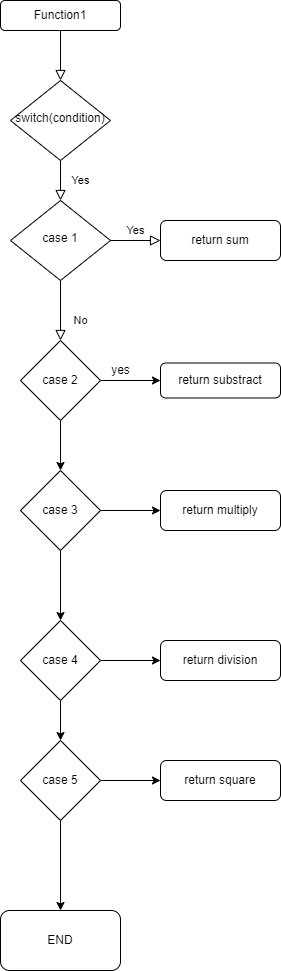

The diagram above was exported from draw.io. Its source (the exported page's mxGraphModel, read from the mxfile embedded in the PNG):
<mxGraphModel dx="1384" dy="761" grid="1" gridSize="10" guides="1" tooltips="1" connect="1" arrows="1" fold="1" page="1" pageScale="1" pageWidth="827" pageHeight="1169" math="0" shadow="0">
  <root>
    <mxCell id="WIyWlLk6GJQsqaUBKTNV-0" />
    <mxCell id="WIyWlLk6GJQsqaUBKTNV-1" parent="WIyWlLk6GJQsqaUBKTNV-0" />
    <mxCell id="WIyWlLk6GJQsqaUBKTNV-2" value="" style="rounded=0;html=1;jettySize=auto;orthogonalLoop=1;fontSize=11;endArrow=block;endFill=0;endSize=8;strokeWidth=1;shadow=0;labelBackgroundColor=none;edgeStyle=orthogonalEdgeStyle;" parent="WIyWlLk6GJQsqaUBKTNV-1" source="WIyWlLk6GJQsqaUBKTNV-3" target="WIyWlLk6GJQsqaUBKTNV-6" edge="1">
      <mxGeometry relative="1" as="geometry" />
    </mxCell>
    <mxCell id="WIyWlLk6GJQsqaUBKTNV-3" value="Function1" style="rounded=1;whiteSpace=wrap;html=1;fontSize=12;glass=0;strokeWidth=1;shadow=0;direction=east;" parent="WIyWlLk6GJQsqaUBKTNV-1" vertex="1">
      <mxGeometry x="160" y="90" width="120" height="30" as="geometry" />
    </mxCell>
    <mxCell id="WIyWlLk6GJQsqaUBKTNV-4" value="Yes" style="rounded=0;html=1;jettySize=auto;orthogonalLoop=1;fontSize=11;endArrow=block;endFill=0;endSize=8;strokeWidth=1;shadow=0;labelBackgroundColor=none;edgeStyle=orthogonalEdgeStyle;" parent="WIyWlLk6GJQsqaUBKTNV-1" source="WIyWlLk6GJQsqaUBKTNV-6" target="WIyWlLk6GJQsqaUBKTNV-10" edge="1">
      <mxGeometry y="20" relative="1" as="geometry">
        <mxPoint as="offset" />
      </mxGeometry>
    </mxCell>
    <mxCell id="WIyWlLk6GJQsqaUBKTNV-6" value="switch(condition)" style="rhombus;whiteSpace=wrap;html=1;shadow=0;fontFamily=Helvetica;fontSize=12;align=center;strokeWidth=1;spacing=6;spacingTop=-4;direction=east;" parent="WIyWlLk6GJQsqaUBKTNV-1" vertex="1">
      <mxGeometry x="170" y="170" width="100" height="80" as="geometry" />
    </mxCell>
    <mxCell id="WIyWlLk6GJQsqaUBKTNV-8" value="No" style="rounded=0;html=1;jettySize=auto;orthogonalLoop=1;fontSize=11;endArrow=block;endFill=0;endSize=8;strokeWidth=1;shadow=0;labelBackgroundColor=none;edgeStyle=orthogonalEdgeStyle;" parent="WIyWlLk6GJQsqaUBKTNV-1" source="WIyWlLk6GJQsqaUBKTNV-10" edge="1">
      <mxGeometry x="0.3333" y="20" relative="1" as="geometry">
        <mxPoint as="offset" />
        <mxPoint x="220" y="430" as="targetPoint" />
      </mxGeometry>
    </mxCell>
    <mxCell id="WIyWlLk6GJQsqaUBKTNV-9" value="Yes" style="edgeStyle=orthogonalEdgeStyle;rounded=0;html=1;jettySize=auto;orthogonalLoop=1;fontSize=11;endArrow=block;endFill=0;endSize=8;strokeWidth=1;shadow=0;labelBackgroundColor=none;" parent="WIyWlLk6GJQsqaUBKTNV-1" source="WIyWlLk6GJQsqaUBKTNV-10" target="WIyWlLk6GJQsqaUBKTNV-12" edge="1">
      <mxGeometry y="10" relative="1" as="geometry">
        <mxPoint as="offset" />
      </mxGeometry>
    </mxCell>
    <mxCell id="WIyWlLk6GJQsqaUBKTNV-10" value="case 1" style="rhombus;whiteSpace=wrap;html=1;shadow=0;fontFamily=Helvetica;fontSize=12;align=center;strokeWidth=1;spacing=6;spacingTop=-4;direction=east;" parent="WIyWlLk6GJQsqaUBKTNV-1" vertex="1">
      <mxGeometry x="170" y="290" width="100" height="80" as="geometry" />
    </mxCell>
    <mxCell id="WIyWlLk6GJQsqaUBKTNV-12" value="return sum" style="rounded=1;whiteSpace=wrap;html=1;fontSize=12;glass=0;strokeWidth=1;shadow=0;direction=east;" parent="WIyWlLk6GJQsqaUBKTNV-1" vertex="1">
      <mxGeometry x="320" y="310" width="120" height="40" as="geometry" />
    </mxCell>
    <mxCell id="9NU0qLnBwkD8d4-OUf28-2" value="" style="edgeStyle=orthogonalEdgeStyle;rounded=0;orthogonalLoop=1;jettySize=auto;html=1;" edge="1" parent="WIyWlLk6GJQsqaUBKTNV-1" source="9NU0qLnBwkD8d4-OUf28-0" target="9NU0qLnBwkD8d4-OUf28-1">
      <mxGeometry relative="1" as="geometry" />
    </mxCell>
    <mxCell id="9NU0qLnBwkD8d4-OUf28-5" value="" style="edgeStyle=orthogonalEdgeStyle;rounded=0;orthogonalLoop=1;jettySize=auto;html=1;" edge="1" parent="WIyWlLk6GJQsqaUBKTNV-1" source="9NU0qLnBwkD8d4-OUf28-0">
      <mxGeometry relative="1" as="geometry">
        <mxPoint x="220" y="560" as="targetPoint" />
      </mxGeometry>
    </mxCell>
    <mxCell id="9NU0qLnBwkD8d4-OUf28-0" value="case 2" style="rhombus;whiteSpace=wrap;html=1;direction=east;" vertex="1" parent="WIyWlLk6GJQsqaUBKTNV-1">
      <mxGeometry x="180" y="430" width="80" height="80" as="geometry" />
    </mxCell>
    <mxCell id="9NU0qLnBwkD8d4-OUf28-1" value="return substract" style="rounded=1;whiteSpace=wrap;html=1;direction=east;" vertex="1" parent="WIyWlLk6GJQsqaUBKTNV-1">
      <mxGeometry x="320" y="452.5" width="120" height="35" as="geometry" />
    </mxCell>
    <mxCell id="9NU0qLnBwkD8d4-OUf28-3" value="yes" style="text;html=1;align=center;verticalAlign=middle;resizable=0;points=[];autosize=1;strokeColor=none;fillColor=none;" vertex="1" parent="WIyWlLk6GJQsqaUBKTNV-1">
      <mxGeometry x="265" y="450" width="30" height="20" as="geometry" />
    </mxCell>
    <mxCell id="9NU0qLnBwkD8d4-OUf28-7" value="" style="edgeStyle=orthogonalEdgeStyle;rounded=0;orthogonalLoop=1;jettySize=auto;html=1;" edge="1" parent="WIyWlLk6GJQsqaUBKTNV-1" source="9NU0qLnBwkD8d4-OUf28-4" target="9NU0qLnBwkD8d4-OUf28-6">
      <mxGeometry relative="1" as="geometry" />
    </mxCell>
    <mxCell id="9NU0qLnBwkD8d4-OUf28-9" value="" style="edgeStyle=orthogonalEdgeStyle;rounded=0;orthogonalLoop=1;jettySize=auto;html=1;" edge="1" parent="WIyWlLk6GJQsqaUBKTNV-1" source="9NU0qLnBwkD8d4-OUf28-4">
      <mxGeometry relative="1" as="geometry">
        <mxPoint x="220" y="710" as="targetPoint" />
      </mxGeometry>
    </mxCell>
    <mxCell id="9NU0qLnBwkD8d4-OUf28-4" value="case 3" style="rhombus;whiteSpace=wrap;html=1;direction=east;" vertex="1" parent="WIyWlLk6GJQsqaUBKTNV-1">
      <mxGeometry x="180" y="560" width="80" height="80" as="geometry" />
    </mxCell>
    <mxCell id="9NU0qLnBwkD8d4-OUf28-6" value="return multiply" style="rounded=1;whiteSpace=wrap;html=1;direction=east;" vertex="1" parent="WIyWlLk6GJQsqaUBKTNV-1">
      <mxGeometry x="320" y="580" width="120" height="40" as="geometry" />
    </mxCell>
    <mxCell id="9NU0qLnBwkD8d4-OUf28-11" value="" style="edgeStyle=orthogonalEdgeStyle;rounded=0;orthogonalLoop=1;jettySize=auto;html=1;" edge="1" parent="WIyWlLk6GJQsqaUBKTNV-1" source="9NU0qLnBwkD8d4-OUf28-8" target="9NU0qLnBwkD8d4-OUf28-10">
      <mxGeometry relative="1" as="geometry" />
    </mxCell>
    <mxCell id="9NU0qLnBwkD8d4-OUf28-13" value="" style="edgeStyle=orthogonalEdgeStyle;rounded=0;orthogonalLoop=1;jettySize=auto;html=1;" edge="1" parent="WIyWlLk6GJQsqaUBKTNV-1" source="9NU0qLnBwkD8d4-OUf28-8">
      <mxGeometry relative="1" as="geometry">
        <mxPoint x="220" y="830" as="targetPoint" />
      </mxGeometry>
    </mxCell>
    <mxCell id="9NU0qLnBwkD8d4-OUf28-8" value="case 4" style="rhombus;whiteSpace=wrap;html=1;direction=east;" vertex="1" parent="WIyWlLk6GJQsqaUBKTNV-1">
      <mxGeometry x="180" y="710" width="80" height="80" as="geometry" />
    </mxCell>
    <mxCell id="9NU0qLnBwkD8d4-OUf28-10" value="return division" style="rounded=1;whiteSpace=wrap;html=1;direction=east;" vertex="1" parent="WIyWlLk6GJQsqaUBKTNV-1">
      <mxGeometry x="320" y="730" width="120" height="40" as="geometry" />
    </mxCell>
    <mxCell id="9NU0qLnBwkD8d4-OUf28-15" value="" style="edgeStyle=orthogonalEdgeStyle;rounded=0;orthogonalLoop=1;jettySize=auto;html=1;" edge="1" parent="WIyWlLk6GJQsqaUBKTNV-1" source="9NU0qLnBwkD8d4-OUf28-12" target="9NU0qLnBwkD8d4-OUf28-14">
      <mxGeometry relative="1" as="geometry" />
    </mxCell>
    <mxCell id="9NU0qLnBwkD8d4-OUf28-18" value="" style="edgeStyle=orthogonalEdgeStyle;rounded=0;orthogonalLoop=1;jettySize=auto;html=1;" edge="1" parent="WIyWlLk6GJQsqaUBKTNV-1" source="9NU0qLnBwkD8d4-OUf28-12" target="9NU0qLnBwkD8d4-OUf28-17">
      <mxGeometry relative="1" as="geometry" />
    </mxCell>
    <mxCell id="9NU0qLnBwkD8d4-OUf28-12" value="case 5" style="rhombus;whiteSpace=wrap;html=1;direction=east;" vertex="1" parent="WIyWlLk6GJQsqaUBKTNV-1">
      <mxGeometry x="180" y="830" width="80" height="80" as="geometry" />
    </mxCell>
    <mxCell id="9NU0qLnBwkD8d4-OUf28-14" value="return square" style="rounded=1;whiteSpace=wrap;html=1;direction=east;" vertex="1" parent="WIyWlLk6GJQsqaUBKTNV-1">
      <mxGeometry x="320" y="850" width="120" height="40" as="geometry" />
    </mxCell>
    <mxCell id="9NU0qLnBwkD8d4-OUf28-17" value="END" style="rounded=1;whiteSpace=wrap;html=1;" vertex="1" parent="WIyWlLk6GJQsqaUBKTNV-1">
      <mxGeometry x="160" y="1000" width="120" height="60" as="geometry" />
    </mxCell>
  </root>
</mxGraphModel>